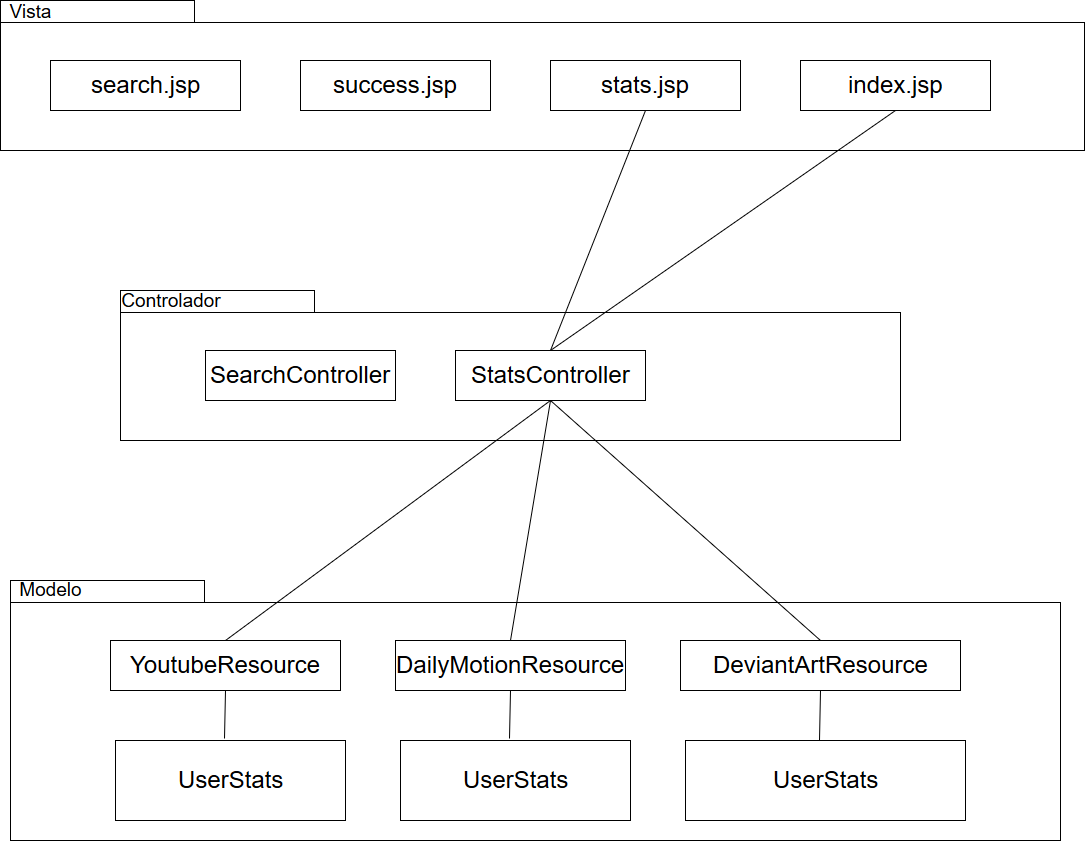

The diagram above was exported from draw.io. Its source (the exported page's mxGraphModel, read from the mxfile embedded in the PNG):
<mxGraphModel dx="2221" dy="737" grid="1" gridSize="10" guides="1" tooltips="1" connect="1" arrows="1" fold="1" page="1" pageScale="1" pageWidth="827" pageHeight="1169" background="#ffffff" math="0" shadow="0">
  <root>
    <mxCell id="0" />
    <mxCell id="1" parent="0" />
    <mxCell id="6e0c8c40b5770093-72" value="" style="shape=folder;fontStyle=1;spacingTop=10;tabWidth=194;tabHeight=22;tabPosition=left;html=1;rounded=0;shadow=0;comic=0;labelBackgroundColor=none;strokeColor=#000000;strokeWidth=1;fillColor=none;fontFamily=Verdana;fontSize=10;fontColor=#000000;align=center;" parent="1" vertex="1">
      <mxGeometry x="-290" y="30" width="1084" height="150" as="geometry" />
    </mxCell>
    <mxCell id="g00if24EPybIA3mwG0NS-2" value="&lt;font style=&quot;font-size: 24px&quot;&gt;search.jsp&lt;/font&gt;" style="html=1;" parent="1" vertex="1">
      <mxGeometry x="-240" y="90" width="190" height="50" as="geometry" />
    </mxCell>
    <mxCell id="g00if24EPybIA3mwG0NS-3" value="&lt;font style=&quot;font-size: 24px&quot;&gt;success.jsp&lt;/font&gt;" style="html=1;" parent="1" vertex="1">
      <mxGeometry x="10" y="90" width="190" height="50" as="geometry" />
    </mxCell>
    <mxCell id="g00if24EPybIA3mwG0NS-4" value="&lt;font style=&quot;font-size: 24px&quot;&gt;stats.jsp&lt;/font&gt;" style="html=1;" parent="1" vertex="1">
      <mxGeometry x="260" y="90" width="190" height="50" as="geometry" />
    </mxCell>
    <mxCell id="g00if24EPybIA3mwG0NS-7" value="" style="shape=folder;fontStyle=1;spacingTop=10;tabWidth=194;tabHeight=22;tabPosition=left;html=1;rounded=0;shadow=0;comic=0;labelBackgroundColor=none;strokeColor=#000000;strokeWidth=1;fillColor=none;fontFamily=Verdana;fontSize=10;fontColor=#000000;align=center;" parent="1" vertex="1">
      <mxGeometry x="-170" y="320" width="780" height="150" as="geometry" />
    </mxCell>
    <mxCell id="g00if24EPybIA3mwG0NS-8" value="&lt;font style=&quot;font-size: 24px&quot;&gt;SearchController&lt;/font&gt;" style="html=1;" parent="1" vertex="1">
      <mxGeometry x="-85" y="380" width="190" height="50" as="geometry" />
    </mxCell>
    <mxCell id="g00if24EPybIA3mwG0NS-9" value="&lt;font style=&quot;font-size: 24px&quot;&gt;StatsController&lt;/font&gt;" style="html=1;" parent="1" vertex="1">
      <mxGeometry x="165" y="380" width="190" height="50" as="geometry" />
    </mxCell>
    <mxCell id="g00if24EPybIA3mwG0NS-13" value="&lt;font style=&quot;font-size: 24px&quot;&gt;index.jsp&lt;/font&gt;" style="html=1;" parent="1" vertex="1">
      <mxGeometry x="510" y="90" width="190" height="50" as="geometry" />
    </mxCell>
    <mxCell id="g00if24EPybIA3mwG0NS-14" value="" style="shape=folder;fontStyle=1;spacingTop=10;tabWidth=194;tabHeight=22;tabPosition=left;html=1;rounded=0;shadow=0;comic=0;labelBackgroundColor=none;strokeColor=#000000;strokeWidth=1;fillColor=none;fontFamily=Verdana;fontSize=10;fontColor=#000000;align=center;" parent="1" vertex="1">
      <mxGeometry x="-280" y="610" width="1050" height="260" as="geometry" />
    </mxCell>
    <mxCell id="g00if24EPybIA3mwG0NS-16" value="&lt;font style=&quot;font-size: 24px&quot;&gt;YoutubeResource&lt;/font&gt;" style="html=1;" parent="1" vertex="1">
      <mxGeometry x="-180" y="670" width="230" height="50" as="geometry" />
    </mxCell>
    <mxCell id="g00if24EPybIA3mwG0NS-17" value="&lt;span style=&quot;font-size: 24px&quot;&gt;DailyMotionResource&lt;/span&gt;" style="html=1;" parent="1" vertex="1">
      <mxGeometry x="105" y="670" width="230" height="50" as="geometry" />
    </mxCell>
    <mxCell id="g00if24EPybIA3mwG0NS-18" value="&lt;font style=&quot;font-size: 24px&quot;&gt;DeviantArtResource&lt;/font&gt;" style="html=1;" parent="1" vertex="1">
      <mxGeometry x="390" y="670" width="280" height="50" as="geometry" />
    </mxCell>
    <mxCell id="g00if24EPybIA3mwG0NS-21" value="&lt;font style=&quot;font-size: 24px&quot;&gt;UserStats&lt;/font&gt;" style="html=1;" parent="1" vertex="1">
      <mxGeometry x="-175" y="770" width="230" height="80" as="geometry" />
    </mxCell>
    <mxCell id="g00if24EPybIA3mwG0NS-22" value="&lt;div style=&quot;font-size: 24px&quot;&gt;Use&lt;font style=&quot;font-size: 24px&quot;&gt;rStats&lt;/font&gt;&lt;/div&gt;" style="html=1;" parent="1" vertex="1">
      <mxGeometry x="110" y="770" width="230" height="80" as="geometry" />
    </mxCell>
    <mxCell id="g00if24EPybIA3mwG0NS-23" value="&lt;font style=&quot;font-size: 24px&quot;&gt;UserStats&lt;/font&gt;" style="html=1;" parent="1" vertex="1">
      <mxGeometry x="395" y="770" width="280" height="80" as="geometry" />
    </mxCell>
    <mxCell id="dt3K8J3tDlSnhYRttBVR-1" value="&lt;font style=&quot;font-size: 19px&quot;&gt;Vista&lt;/font&gt;" style="text;html=1;strokeColor=none;fillColor=none;align=center;verticalAlign=middle;whiteSpace=wrap;rounded=0;" parent="1" vertex="1">
      <mxGeometry x="-280" y="32" width="40" height="20" as="geometry" />
    </mxCell>
    <mxCell id="dt3K8J3tDlSnhYRttBVR-2" value="&lt;font style=&quot;font-size: 19px&quot;&gt;Controlador&lt;/font&gt;" style="text;html=1;strokeColor=none;fillColor=none;align=center;verticalAlign=middle;whiteSpace=wrap;rounded=0;" parent="1" vertex="1">
      <mxGeometry x="-140" y="321" width="40" height="20" as="geometry" />
    </mxCell>
    <mxCell id="dt3K8J3tDlSnhYRttBVR-6" value="&lt;font style=&quot;font-size: 19px&quot;&gt;Modelo&lt;/font&gt;" style="text;html=1;strokeColor=none;fillColor=none;align=center;verticalAlign=middle;whiteSpace=wrap;rounded=0;" parent="1" vertex="1">
      <mxGeometry x="-260" y="610" width="40" height="20" as="geometry" />
    </mxCell>
    <mxCell id="dKClAyXkNMYh9nsbC6ei-3" value="" style="endArrow=none;html=1;entryX=0.5;entryY=1;entryDx=0;entryDy=0;exitX=0.5;exitY=0;exitDx=0;exitDy=0;" parent="1" source="g00if24EPybIA3mwG0NS-16" target="g00if24EPybIA3mwG0NS-9" edge="1">
      <mxGeometry width="50" height="50" relative="1" as="geometry">
        <mxPoint x="390" y="590" as="sourcePoint" />
        <mxPoint x="440" y="540" as="targetPoint" />
      </mxGeometry>
    </mxCell>
    <mxCell id="dKClAyXkNMYh9nsbC6ei-4" value="" style="endArrow=none;html=1;entryX=0.5;entryY=1;entryDx=0;entryDy=0;exitX=0.5;exitY=0;exitDx=0;exitDy=0;" parent="1" source="g00if24EPybIA3mwG0NS-17" target="g00if24EPybIA3mwG0NS-9" edge="1">
      <mxGeometry width="50" height="50" relative="1" as="geometry">
        <mxPoint x="460" y="530" as="sourcePoint" />
        <mxPoint x="510" y="480" as="targetPoint" />
      </mxGeometry>
    </mxCell>
    <mxCell id="dKClAyXkNMYh9nsbC6ei-5" value="" style="endArrow=none;html=1;entryX=0.5;entryY=1;entryDx=0;entryDy=0;exitX=0.5;exitY=0;exitDx=0;exitDy=0;" parent="1" source="g00if24EPybIA3mwG0NS-18" target="g00if24EPybIA3mwG0NS-9" edge="1">
      <mxGeometry width="50" height="50" relative="1" as="geometry">
        <mxPoint x="530" y="570" as="sourcePoint" />
        <mxPoint x="580" y="520" as="targetPoint" />
      </mxGeometry>
    </mxCell>
    <mxCell id="dKClAyXkNMYh9nsbC6ei-6" value="" style="endArrow=none;html=1;entryX=0.5;entryY=1;entryDx=0;entryDy=0;exitX=0.476;exitY=-0.02;exitDx=0;exitDy=0;exitPerimeter=0;" parent="1" source="g00if24EPybIA3mwG0NS-21" target="g00if24EPybIA3mwG0NS-16" edge="1">
      <mxGeometry width="50" height="50" relative="1" as="geometry">
        <mxPoint x="-65" y="767" as="sourcePoint" />
        <mxPoint x="-50" y="730" as="targetPoint" />
      </mxGeometry>
    </mxCell>
    <mxCell id="dKClAyXkNMYh9nsbC6ei-7" value="" style="endArrow=none;html=1;entryX=0.5;entryY=1;entryDx=0;entryDy=0;exitX=0.476;exitY=-0.02;exitDx=0;exitDy=0;exitPerimeter=0;" parent="1" source="g00if24EPybIA3mwG0NS-22" target="g00if24EPybIA3mwG0NS-17" edge="1">
      <mxGeometry width="50" height="50" relative="1" as="geometry">
        <mxPoint x="190" y="780" as="sourcePoint" />
        <mxPoint x="240" y="730" as="targetPoint" />
      </mxGeometry>
    </mxCell>
    <mxCell id="dKClAyXkNMYh9nsbC6ei-8" value="" style="endArrow=none;html=1;entryX=0.5;entryY=1;entryDx=0;entryDy=0;exitX=0.479;exitY=0;exitDx=0;exitDy=0;exitPerimeter=0;" parent="1" source="g00if24EPybIA3mwG0NS-23" target="g00if24EPybIA3mwG0NS-18" edge="1">
      <mxGeometry width="50" height="50" relative="1" as="geometry">
        <mxPoint x="490" y="800" as="sourcePoint" />
        <mxPoint x="540" y="750" as="targetPoint" />
      </mxGeometry>
    </mxCell>
    <mxCell id="dKClAyXkNMYh9nsbC6ei-11" value="" style="endArrow=none;html=1;entryX=0.5;entryY=1;entryDx=0;entryDy=0;exitX=0.5;exitY=0;exitDx=0;exitDy=0;" parent="1" source="g00if24EPybIA3mwG0NS-9" target="g00if24EPybIA3mwG0NS-4" edge="1">
      <mxGeometry width="50" height="50" relative="1" as="geometry">
        <mxPoint x="340" y="310" as="sourcePoint" />
        <mxPoint x="390" y="260" as="targetPoint" />
      </mxGeometry>
    </mxCell>
    <mxCell id="cHOUqc05Z8Gvz4DgfF-l-4" value="" style="endArrow=none;html=1;entryX=0.5;entryY=1;entryDx=0;entryDy=0;exitX=0.5;exitY=0;exitDx=0;exitDy=0;" edge="1" parent="1" source="g00if24EPybIA3mwG0NS-9" target="g00if24EPybIA3mwG0NS-13">
      <mxGeometry width="50" height="50" relative="1" as="geometry">
        <mxPoint x="460" y="250" as="sourcePoint" />
        <mxPoint x="510" y="200" as="targetPoint" />
      </mxGeometry>
    </mxCell>
  </root>
</mxGraphModel>